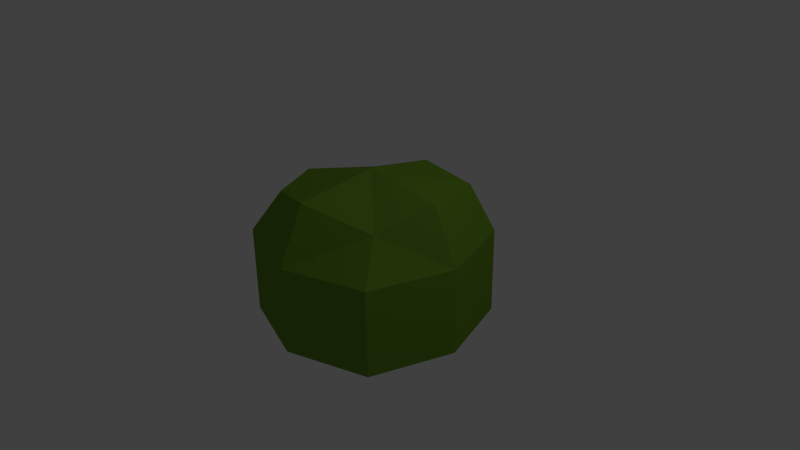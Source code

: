 # Source: Bushes.blend  (saved by Blender 2.75.0; exported with 4.5.12 LTS)
import bpy
from mathutils import Matrix  # noqa: F401  (used for matrix-valued properties, if any)

bpy.ops.wm.read_factory_settings(use_empty=True)
scene = bpy.context.scene
scene.name = 'Scene'

# ---- collections
col_collection_1 = bpy.data.collections.new('Collection 1'); scene.collection.children.link(col_collection_1)

# ---- materials (node trees are filled in below, after node groups)
mat_bushes = bpy.data.materials.new('Bushes')
mat_bushes.alpha_threshold = 0.0
mat_bushes.diffuse_color = (0.1599, 0.3185, 0.02756, 1.0)
mat_bushes.roughness = 0.5
mat_bushes.line_color = (0.0, 0.0, 0.0, 1.0)

# ---- material node trees

# ---- world
world_world = bpy.data.worlds.new('World'); scene.world = world_world
world_world.color = (0.05088, 0.05088, 0.05088)
world_world.use_sun_shadow = False
world_world.sun_shadow_jitter_overblur = 0.0
world_world.cycles.sampling_method = 'MANUAL'
world_world.cycles.sample_map_resolution = 256

# ---- cameras
cam_camera = bpy.data.cameras.new('Camera')
cam_camera.clip_end = 100.0
cam_camera.lens = 35.0
cam_camera.sensor_width = 32.0
cam_camera.sensor_height = 18.0
cam_camera.ortho_scale = 7.314
cam_camera.dof.focus_distance = 0.0

# ---- lights
light_lamp = bpy.data.lights.new('Lamp', 'POINT')
light_lamp.transmission_factor = 0.0
light_lamp.cutoff_distance = 30.0
light_lamp.energy = 100.0
light_lamp.shadow_buffer_clip_start = 1.001
light_lamp.shadow_soft_size = 0.1
light_lamp.shadow_maximum_resolution = 0.006
light_lamp.use_absolute_resolution = True
light_lamp.cycles.use_multiple_importance_sampling = False

# ---- meshes
me_cube = bpy.data.meshes.new('Cube')
me_cube.from_pydata([(5.96e-08, 1.192e-07, -1.0), (-1.192e-07, -1.788e-07, 1.195), (1.0, -3.576e-07, 0.3493), (-2.98e-07, -1.0, 0.3493), (-1.0, 2.086e-07, 0.3493), (1.639e-07, 1.0, -0.8105), (1.937e-07, 1.0, 0.3493), (-1.0, 2.682e-07, -0.8105), (-8.941e-08, -1.0, -0.8105), (1.0, -8.941e-08, -0.8105), (0.75, -7.451e-09, -0.9526), (1.453e-07, 0.75, -0.9526), (0.75, 0.75, 0.3493), (-3.725e-08, -0.75, -0.9526), (0.75, -0.75, 0.3493), (-0.75, 2.31e-07, -0.9526), (-0.75, -0.75, 0.3493), (-0.75, 0.75, 0.3493), (0.75, -4.172e-07, 1.077), (-0.05215, 0.7046, 0.9925), (-3.576e-07, -0.75, 1.077), (-0.6525, -0.1702, 0.9806), (0.75, 0.75, -0.8105), (0.75, -0.75, -0.8105), (-0.75, -0.75, -0.8105), (-0.75, 0.75, -0.8105), (1.937e-07, 1.0, -0.4258), (-1.0, 2.533e-07, -0.4258), (-1.565e-07, -1.0, -0.4258), (1.0, -1.863e-07, -0.4258), (0.5556, 0.5556, -0.9158), (0.5556, -0.5556, -0.9158), (-0.5556, -0.5556, -0.9158), (-0.5556, 0.5556, -0.9158), (0.6142, 0.5702, 1.007), (0.5454, -0.4697, 0.7935), (-0.5556, -0.5556, 0.8883), (-0.6116, 0.5986, 0.7023), (0.75, 0.75, -0.4258), (0.75, -0.75, -0.4258), (-0.75, -0.75, -0.4258), (-0.75, 0.75, -0.4258)], [], [(0, 11, 30, 10), (0, 10, 31, 13), (0, 13, 32, 15), (0, 15, 33, 11), (1, 18, 34, 19), (1, 19, 37, 21), (1, 21, 36, 20), (1, 20, 35, 18), (2, 29, 38, 12), (2, 12, 34, 18), (2, 18, 35, 14), (2, 14, 39, 29), (3, 28, 39, 14), (3, 14, 35, 20), (3, 20, 36, 16), (3, 16, 40, 28), (4, 27, 40, 16), (4, 16, 36, 21), (4, 21, 37, 17), (4, 17, 41, 27), (5, 26, 38, 22), (5, 22, 30, 11), (5, 11, 33, 25), (5, 25, 41, 26), (6, 19, 34, 12), (6, 12, 38, 26), (6, 26, 41, 17), (6, 17, 37, 19), (7, 15, 32, 24), (7, 24, 40, 27), (7, 27, 41, 25), (7, 25, 33, 15), (8, 13, 31, 23), (8, 23, 39, 28), (8, 28, 40, 24), (8, 24, 32, 13), (9, 10, 30, 22), (9, 22, 38, 29), (9, 29, 39, 23), (9, 23, 31, 10)])
me_cube.materials.append(mat_bushes)
me_cube.use_remesh_preserve_volume = False
me_cube.use_remesh_preserve_attributes = False
me_cube.use_mirror_vertex_groups = False
me_cube.update()

# ---- objects
ob_cube = bpy.data.objects.new('Cube', me_cube)
ob_lamp = bpy.data.objects.new('Lamp', light_lamp)
ob_camera = bpy.data.objects.new('Camera', cam_camera)

# ---- transforms, parenting, visibility, modifiers, constraints
ob_cube.location = (0.0, 0.0, 0.0)
ob_cube.scale = (1.449, 1.449, 1.0)
ob_cube.lock_rotations_4d = False
ob_cube.empty_display_type = 'ARROWS'
ob_cube.lineart.crease_threshold = 0.0
ob_lamp.location = (4.076, 1.005, 5.904)
ob_lamp.rotation_euler = (0.6503, 0.05522, 1.866)
ob_lamp.lock_rotations_4d = False
ob_lamp.empty_display_type = 'ARROWS'
ob_lamp.color = (0.0, 0.0, 0.0, 0.0)
ob_lamp.lineart.crease_threshold = 0.0
ob_camera.location = (7.481, -6.508, 5.344)
ob_camera.rotation_euler = (1.109, 0.01082, 0.8149)
ob_camera.lock_rotations_4d = False
ob_camera.empty_display_type = 'ARROWS'
ob_camera.color = (0.0, 0.0, 0.0, 0.0)
ob_camera.display_type = 'WIRE'
ob_camera.lineart.crease_threshold = 0.0

# ---- collection membership
col_collection_1.objects.link(ob_cube)
col_collection_1.objects.link(ob_lamp)
col_collection_1.objects.link(ob_camera)

# ---- scene / render settings (as saved in the file)
scene.camera = ob_camera
scene.frame_start = 1; scene.frame_end = 250; scene.frame_set(1)
scene.render.engine = 'CYCLES'
scene.render.resolution_percentage = 50
scene.render.dither_intensity = 0.0
scene.cycles.use_denoising = False
scene.cycles.samples = 10
scene.cycles.sampling_pattern = 'TABULATED_SOBOL'
scene.cycles.light_sampling_threshold = 0.0
scene.cycles.use_adaptive_sampling = False
scene.cycles.use_light_tree = False
scene.cycles.blur_glossy = 0.0
scene.cycles.pixel_filter_type = 'GAUSSIAN'
scene.cycles.sample_clamp_indirect = 0.0
scene.view_settings.view_transform = 'Standard'
bpy.context.view_layer.update()
